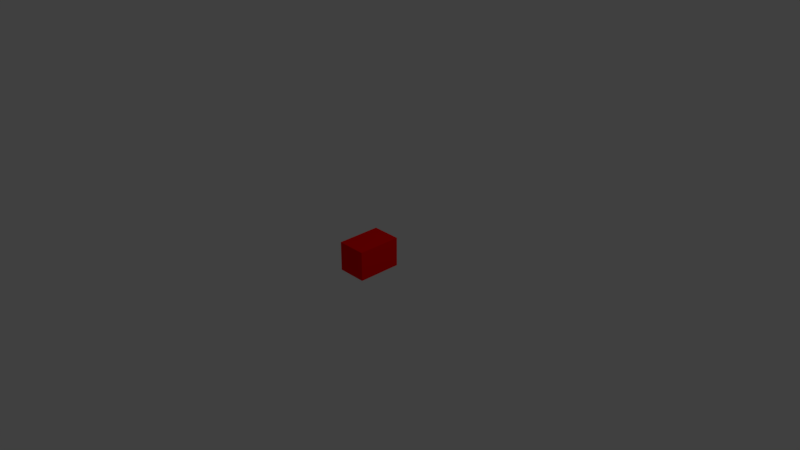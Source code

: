 # Source: redbrick.blend  (saved by Blender 2.79.0; exported with 4.5.12 LTS)
import bpy
from mathutils import Matrix  # noqa: F401  (used for matrix-valued properties, if any)

bpy.ops.wm.read_factory_settings(use_empty=True)
scene = bpy.context.scene
scene.name = 'Scene'

# ---- collections
col_collection_1 = bpy.data.collections.new('Collection 1'); scene.collection.children.link(col_collection_1)

# ---- materials (node trees are filled in below, after node groups)
mat_material_001 = bpy.data.materials.new('Material.001')
mat_material_001.alpha_threshold = 0.0
mat_material_001.use_transparent_shadow = False
mat_material_001.preview_render_type = 'FLAT'
mat_material_001.diffuse_color = (1.0, 0.0, 0.0, 1.0)
mat_material_001.roughness = 0.5

# ---- material node trees

# ---- world
world_world = bpy.data.worlds.new('World'); scene.world = world_world
world_world.color = (0.05088, 0.05088, 0.05088)
world_world.use_sun_shadow = False
world_world.sun_shadow_jitter_overblur = 0.0
world_world.cycles.sampling_method = 'MANUAL'

# ---- cameras
cam_camera = bpy.data.cameras.new('Camera')
cam_camera.clip_end = 100.0
cam_camera.lens = 35.0
cam_camera.sensor_width = 32.0
cam_camera.sensor_height = 18.0
cam_camera.ortho_scale = 7.314
cam_camera.dof.focus_distance = 0.0
cam_camera.dof.aperture_fstop = 128.0

# ---- lights
light_lamp = bpy.data.lights.new('Lamp', 'POINT')
light_lamp.transmission_factor = 0.0
light_lamp.cutoff_distance = 30.0
light_lamp.energy = 100.0
light_lamp.shadow_buffer_clip_start = 1.001
light_lamp.shadow_soft_size = 0.1
light_lamp.shadow_maximum_resolution = 0.006
light_lamp.use_absolute_resolution = True

# ---- meshes
me_cube_001 = bpy.data.meshes.new('Cube.001')
me_cube_001.from_pydata([(-1.0, -1.0, -1.0), (-1.0, -1.0, 1.0), (-1.0, 1.0, -1.0), (-1.0, 1.0, 1.0), (1.0, -1.0, -1.0), (1.0, -1.0, 1.0), (1.0, 1.0, -1.0), (1.0, 1.0, 1.0)], [], [(0, 1, 3, 2), (2, 3, 7, 6), (6, 7, 5, 4), (4, 5, 1, 0), (2, 6, 4, 0), (7, 3, 1, 5)])
me_cube_001.materials.append(mat_material_001)
me_cube_001.use_remesh_preserve_volume = False
me_cube_001.use_remesh_preserve_attributes = False
me_cube_001.use_mirror_vertex_groups = False
me_cube_001.update()

# ---- objects
ob_cube = bpy.data.objects.new('Cube', me_cube_001)
ob_lamp = bpy.data.objects.new('Lamp', light_lamp)
ob_camera = bpy.data.objects.new('Camera', cam_camera)

# ---- transforms, parenting, visibility, modifiers, constraints
ob_cube.location = (0.0, 0.0, 0.0)
ob_cube.scale = (0.2, 0.3, 0.2)
ob_cube.lineart.crease_threshold = 0.0
ob_lamp.location = (4.076, 1.005, 5.904)
ob_lamp.rotation_euler = (0.6503, 0.05522, 1.866)
ob_lamp.lock_rotations_4d = False
ob_lamp.empty_display_type = 'ARROWS'
ob_lamp.color = (0.0, 0.0, 0.0, 0.0)
ob_lamp.lineart.crease_threshold = 0.0
ob_camera.location = (7.481, -6.508, 5.344)
ob_camera.rotation_euler = (1.109, 0.0, 0.8149)
ob_camera.lock_rotations_4d = False
ob_camera.empty_display_type = 'ARROWS'
ob_camera.color = (0.0, 0.0, 0.0, 0.0)
ob_camera.display_type = 'WIRE'
ob_camera.lineart.crease_threshold = 0.0

# ---- collection membership
col_collection_1.objects.link(ob_cube)
col_collection_1.objects.link(ob_lamp)
col_collection_1.objects.link(ob_camera)

# ---- scene / render settings (as saved in the file)
scene.camera = ob_camera
scene.frame_start = 1; scene.frame_end = 250; scene.frame_set(1)
scene.render.engine = 'BLENDER_EEVEE_NEXT'
scene.render.resolution_percentage = 50
scene.render.dither_intensity = 0.0
scene.cycles.use_denoising = False
scene.cycles.samples = 128
scene.cycles.sampling_pattern = 'TABULATED_SOBOL'
scene.cycles.use_adaptive_sampling = False
scene.cycles.use_light_tree = False
scene.cycles.blur_glossy = 0.0
scene.cycles.sample_clamp_indirect = 0.0
scene.view_settings.view_transform = 'Standard'
bpy.context.view_layer.update()
